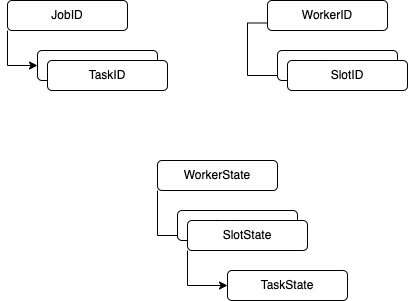

The diagram above was exported from draw.io. Its source (the exported page's mxGraphModel, read from the mxfile embedded in the PNG):
<mxGraphModel dx="1234" dy="1156" grid="1" gridSize="10" guides="1" tooltips="1" connect="1" arrows="1" fold="1" page="1" pageScale="1" pageWidth="850" pageHeight="1100" math="0" shadow="0">
  <root>
    <mxCell id="0" />
    <mxCell id="1" parent="0" />
    <mxCell id="Bq-5iGm-z__EinjWSJYM-8" style="edgeStyle=orthogonalEdgeStyle;rounded=0;orthogonalLoop=1;jettySize=auto;html=1;exitX=0;exitY=0.75;exitDx=0;exitDy=0;entryX=0;entryY=0.5;entryDx=0;entryDy=0;" edge="1" parent="1" source="Bq-5iGm-z__EinjWSJYM-1" target="Bq-5iGm-z__EinjWSJYM-7">
      <mxGeometry relative="1" as="geometry" />
    </mxCell>
    <mxCell id="Bq-5iGm-z__EinjWSJYM-1" value="WorkerID" style="rounded=1;whiteSpace=wrap;html=1;" vertex="1" parent="1">
      <mxGeometry x="440" y="210" width="120" height="30" as="geometry" />
    </mxCell>
    <mxCell id="Bq-5iGm-z__EinjWSJYM-5" style="edgeStyle=orthogonalEdgeStyle;rounded=0;orthogonalLoop=1;jettySize=auto;html=1;exitX=0;exitY=1;exitDx=0;exitDy=0;entryX=0;entryY=0.5;entryDx=0;entryDy=0;" edge="1" parent="1" source="Bq-5iGm-z__EinjWSJYM-2" target="Bq-5iGm-z__EinjWSJYM-3">
      <mxGeometry relative="1" as="geometry" />
    </mxCell>
    <mxCell id="Bq-5iGm-z__EinjWSJYM-2" value="JobID" style="rounded=1;whiteSpace=wrap;html=1;" vertex="1" parent="1">
      <mxGeometry x="180" y="210" width="120" height="30" as="geometry" />
    </mxCell>
    <mxCell id="Bq-5iGm-z__EinjWSJYM-3" value="TaskID" style="rounded=1;whiteSpace=wrap;html=1;" vertex="1" parent="1">
      <mxGeometry x="210" y="260" width="120" height="30" as="geometry" />
    </mxCell>
    <mxCell id="Bq-5iGm-z__EinjWSJYM-4" value="SlotID" style="rounded=1;whiteSpace=wrap;html=1;" vertex="1" parent="1">
      <mxGeometry x="450" y="260" width="120" height="30" as="geometry" />
    </mxCell>
    <mxCell id="Bq-5iGm-z__EinjWSJYM-7" value="SlotID" style="rounded=1;whiteSpace=wrap;html=1;" vertex="1" parent="1">
      <mxGeometry x="460" y="270" width="120" height="30" as="geometry" />
    </mxCell>
    <mxCell id="Bq-5iGm-z__EinjWSJYM-9" value="TaskID" style="rounded=1;whiteSpace=wrap;html=1;" vertex="1" parent="1">
      <mxGeometry x="220" y="270" width="120" height="30" as="geometry" />
    </mxCell>
    <mxCell id="Bq-5iGm-z__EinjWSJYM-14" style="edgeStyle=orthogonalEdgeStyle;rounded=0;orthogonalLoop=1;jettySize=auto;html=1;exitX=0;exitY=1;exitDx=0;exitDy=0;entryX=0;entryY=0.5;entryDx=0;entryDy=0;" edge="1" parent="1" source="Bq-5iGm-z__EinjWSJYM-10" target="Bq-5iGm-z__EinjWSJYM-12">
      <mxGeometry relative="1" as="geometry" />
    </mxCell>
    <mxCell id="Bq-5iGm-z__EinjWSJYM-10" value="WorkerState" style="rounded=1;whiteSpace=wrap;html=1;" vertex="1" parent="1">
      <mxGeometry x="330" y="370" width="120" height="30" as="geometry" />
    </mxCell>
    <mxCell id="Bq-5iGm-z__EinjWSJYM-11" value="SlotState" style="rounded=1;whiteSpace=wrap;html=1;" vertex="1" parent="1">
      <mxGeometry x="350" y="420" width="120" height="30" as="geometry" />
    </mxCell>
    <mxCell id="Bq-5iGm-z__EinjWSJYM-16" style="edgeStyle=orthogonalEdgeStyle;rounded=0;orthogonalLoop=1;jettySize=auto;html=1;exitX=0;exitY=1;exitDx=0;exitDy=0;entryX=0;entryY=0.5;entryDx=0;entryDy=0;" edge="1" parent="1" source="Bq-5iGm-z__EinjWSJYM-12" target="Bq-5iGm-z__EinjWSJYM-13">
      <mxGeometry relative="1" as="geometry" />
    </mxCell>
    <mxCell id="Bq-5iGm-z__EinjWSJYM-12" value="SlotState" style="rounded=1;whiteSpace=wrap;html=1;" vertex="1" parent="1">
      <mxGeometry x="360" y="430" width="120" height="30" as="geometry" />
    </mxCell>
    <mxCell id="Bq-5iGm-z__EinjWSJYM-13" value="TaskState" style="rounded=1;whiteSpace=wrap;html=1;" vertex="1" parent="1">
      <mxGeometry x="400" y="480" width="120" height="30" as="geometry" />
    </mxCell>
  </root>
</mxGraphModel>